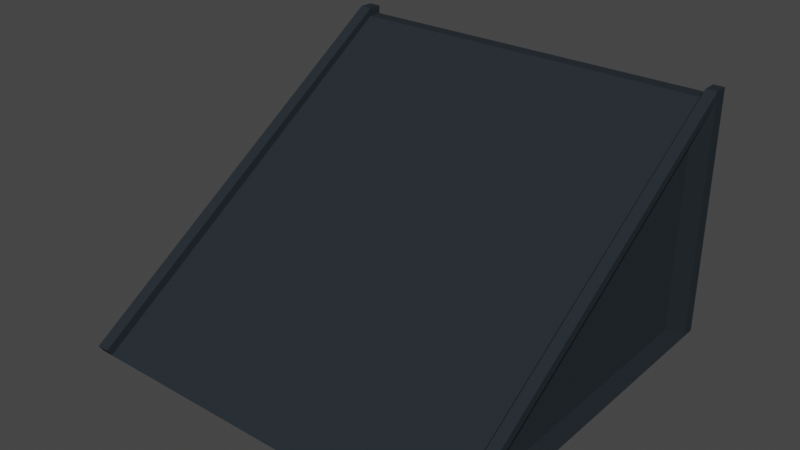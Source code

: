 # Source: ramp.blend  (saved by Blender 3.4.6; exported with 4.5.12 LTS)
import bpy
from mathutils import Matrix  # noqa: F401  (used for matrix-valued properties, if any)

bpy.ops.wm.read_factory_settings(use_empty=True)
scene = bpy.context.scene
scene.name = 'Scene'

# ---- collections
col_collection = bpy.data.collections.new('Collection'); scene.collection.children.link(col_collection)

# ---- materials (node trees are filled in below, after node groups)
mat_wall = bpy.data.materials.new('wall')
mat_wall.alpha_threshold = 0.0
mat_wall.use_transparent_shadow = False
mat_wall.roughness = 0.5
mat_wall.line_color = (0.0, 0.0, 0.0, 1.0)

# ---- material node trees
mat_wall.use_nodes = True; mat_wall.node_tree.nodes.clear()
_N = mat_wall.node_tree.nodes; _L = mat_wall.node_tree.links
n0 = _N.new('ShaderNodeOutputMaterial'); n0.name = 'Material Output'; n0.location = (300, 300)
n1 = _N.new('ShaderNodeBsdfPrincipled'); n1.name = 'Principled BSDF'; n1.location = (10, 300)
n1.distribution = 'GGX'
n1.subsurface_method = 'RANDOM_WALK_SKIN'
n1.inputs[0].default_value = (0.02154, 0.02802, 0.03393, 1.0)
n1.inputs[2].default_value = 0.9021
n1.inputs[3].default_value = 1.45
n1.inputs[13].default_value = 0.0567
n1.inputs[27].default_value = (0.0, 0.0, 0.0, 1.0)
n1.inputs[28].default_value = 1.0
_L.new(n1.outputs[0], n0.inputs[0])
n0.is_active_output = True

# ---- world
world_world = bpy.data.worlds.new('World'); scene.world = world_world
world_world.use_nodes = True; world_world.node_tree.nodes.clear()
_N = world_world.node_tree.nodes; _L = world_world.node_tree.links
n0 = _N.new('ShaderNodeOutputWorld'); n0.name = 'World Output'; n0.location = (300, 300)
n1 = _N.new('ShaderNodeBackground'); n1.name = 'Background'; n1.location = (10, 300)
n1.inputs[0].default_value = (0.05088, 0.05088, 0.05088, 1.0)
_L.new(n1.outputs[0], n0.inputs[0])
n0.is_active_output = True
world_world.color = (0.05088, 0.05088, 0.05088)
world_world.use_sun_shadow = False
world_world.sun_shadow_jitter_overblur = 0.0

# ---- meshes
me_ramp = bpy.data.meshes.new('ramp')
me_ramp.from_pydata([(1.561, -1.47, 0.06128), (1.561, 1.396, 1.904), (-1.55, 0.02114, 1.021), (1.476, -1.47, 0.06128), (-1.453, 1.396, 1.904), (-1.55, 1.396, 1.904), (1.476, 1.396, 1.904), (1.476, 0.02114, 1.021), (1.561, 0.02114, 1.021), (-1.55, -1.47, 0.06128), (-1.453, -1.47, 0.06128), (-1.453, 0.02114, 1.021), (-1.453, 0.05633, 0.9656), (-1.453, 1.395, 0.00531), (-1.453, 1.395, 1.839), (-1.453, -1.435, 0.00531), (1.476, 0.05633, 0.9656), (1.476, -1.435, 0.00531), (1.476, 1.395, 1.839), (1.476, 1.395, 0.00531), (-1.55, -1.435, 0.00531), (-1.55, 0.05633, 0.9656), (-1.55, 1.395, 0.00531), (-1.55, 1.395, 1.839), (1.561, -1.435, 0.00531), (1.561, 0.05633, 0.9656), (1.561, 1.395, 0.00531), (1.561, 1.395, 1.839), (1.561, 1.506, 1.839), (1.561, 1.506, 1.903), (-1.55, 1.506, 1.903), (-1.55, 1.506, 1.839), (1.476, 1.506, 1.903), (1.476, 1.506, 1.839), (-1.453, 1.506, 1.903), (-1.453, 1.506, 1.839), (1.561, 1.506, 0.00531), (1.476, 1.506, 0.00531), (-1.453, 1.506, 0.00531), (-1.55, 1.506, 0.00531), (-1.513, -1.002, 0.1746), (-1.513, 0.1282, 0.9022), (-1.513, 1.143, 1.564), (-1.513, 1.143, 0.1746), (1.525, 1.143, 0.1746), (1.525, 1.143, 1.564), (1.525, 0.1282, 0.9022), (1.525, -1.002, 0.1746)], [], [(19, 13, 38, 37), (16, 17, 3, 7), (24, 25, 8, 0), (1, 27, 28, 29), (0, 8, 7, 3), (15, 12, 11, 10), (17, 24, 0, 3), (12, 14, 4, 11), (25, 27, 1, 8), (21, 20, 9, 2), (13, 19, 17, 15), (13, 22, 39, 38), (1, 6, 7, 8), (22, 13, 15, 20), (4, 5, 2, 11), (23, 21, 2, 5), (17, 16, 12, 15), (10, 11, 2, 9), (23, 5, 30, 31), (18, 14, 12, 16), (4, 14, 35, 34), (18, 16, 7, 6), (19, 26, 24, 17), (20, 15, 10, 9), (39, 31, 35, 38), (35, 31, 30, 34), (38, 35, 33, 37), (28, 33, 32, 29), (37, 33, 28, 36), (14, 18, 33, 35), (5, 4, 34, 30), (18, 6, 32, 33), (26, 19, 37, 36), (27, 26, 36, 28), (6, 1, 29, 32), (22, 23, 31, 39), (40, 41, 42, 43), (21, 41, 40, 20), (23, 42, 41, 21), (22, 43, 42, 23), (20, 40, 43, 22), (44, 45, 46, 47), (27, 45, 44, 26), (25, 46, 45, 27), (24, 47, 46, 25), (26, 44, 47, 24)])
_uv = me_ramp.uv_layers.new(name='UVMap')
_uv.uv.foreach_set('vector', [0.25, 0.5, 0.1875, 0.5, 0.1875, 0.5, 0.25, 0.5, 0.625, 0.875, 0.375, 0.875, 0.375, 0.875, 0.625, 0.875, 0.375, 0.75, 0.625, 0.75, 0.625, 0.75, 0.375, 0.75, 0.625, 0.5, 0.625, 0.5, 0.625, 0.5, 0.625, 0.5, 0.375, 0.75, 0.625, 0.75, 0.625, 0.875, 0.375, 0.875, 0.375, 0.9375, 0.625, 0.9375, 0.625, 0.9375, 0.375, 0.9375, 0.25, 0.75, 0.375, 0.75, 0.375, 0.75, 0.25, 0.75, 0.8125, 0.75, 0.8125, 0.5, 0.8125, 0.5, 0.8125, 0.75, 0.625, 0.75, 0.625, 0.5, 0.625, 0.5, 0.625, 0.75, 0.625, 0.0, 0.375, 0.0, 0.375, 0.0, 0.625, 0.0, 0.1875, 0.5, 0.25, 0.5, 0.25, 0.75, 0.1875, 0.75, 0.1875, 0.5, 0.125, 0.5, 0.125, 0.5, 0.1875, 0.5, 0.625, 0.5, 0.75, 0.5, 0.75, 0.75, 0.625, 0.75, 0.125, 0.5, 0.1875, 0.5, 0.1875, 0.75, 0.125, 0.75, 0.8125, 0.5, 0.875, 0.5, 0.875, 0.75, 0.8125, 0.75, 0.625, 0.25, 0.625, 0.0, 0.625, 0.0, 0.625, 0.25, 0.375, 0.875, 0.625, 0.875, 0.625, 0.9375, 0.375, 0.9375, 0.375, 0.9375, 0.625, 0.9375, 0.625, 1.0, 0.375, 1.0, 0.625, 0.25, 0.625, 0.25, 0.625, 0.25, 0.625, 0.25, 0.75, 0.5, 0.8125, 0.5, 0.8125, 0.75, 0.75, 0.75, 0.8125, 0.5, 0.8125, 0.5, 0.8125, 0.5, 0.8125, 0.5, 0.75, 0.5, 0.75, 0.75, 0.75, 0.75, 0.75, 0.5, 0.25, 0.5, 0.375, 0.5, 0.375, 0.75, 0.25, 0.75, 0.125, 0.75, 0.1875, 0.75, 0.1875, 0.75, 0.125, 0.75, 0.375, 0.25, 0.625, 0.25, 0.625, 0.3125, 0.375, 0.3125, 0.625, 0.3125, 0.625, 0.25, 0.625, 0.25, 0.625, 0.3125, 0.375, 0.3125, 0.625, 0.3125, 0.625, 0.375, 0.375, 0.375, 0.625, 0.5, 0.625, 0.375, 0.625, 0.375, 0.625, 0.5, 0.375, 0.375, 0.625, 0.375, 0.625, 0.5, 0.375, 0.5, 0.8125, 0.5, 0.75, 0.5, 0.75, 0.5, 0.8125, 0.5, 0.875, 0.5, 0.8125, 0.5, 0.8125, 0.5, 0.875, 0.5, 0.75, 0.5, 0.75, 0.5, 0.75, 0.5, 0.75, 0.5, 0.375, 0.5, 0.25, 0.5, 0.25, 0.5, 0.375, 0.5, 0.625, 0.5, 0.375, 0.5, 0.375, 0.5, 0.625, 0.5, 0.75, 0.5, 0.625, 0.5, 0.625, 0.5, 0.75, 0.5, 0.375, 0.25, 0.625, 0.25, 0.625, 0.25, 0.375, 0.25, 0.375, 0.0, 0.625, 0.0, 0.625, 0.25, 0.375, 0.25, 0.625, 0.0, 0.625, 0.0, 0.375, 0.0, 0.375, 0.0, 0.625, 0.25, 0.625, 0.25, 0.625, 0.0, 0.625, 0.0, 0.375, 0.25, 0.375, 0.25, 0.625, 0.25, 0.625, 0.25, 0.375, 0.0, 0.375, 0.0, 0.375, 0.25, 0.375, 0.25, 0.375, 0.5, 0.625, 0.5, 0.625, 0.75, 0.375, 0.75, 0.625, 0.5, 0.625, 0.5, 0.375, 0.5, 0.375, 0.5, 0.625, 0.75, 0.625, 0.75, 0.625, 0.5, 0.625, 0.5, 0.375, 0.75, 0.375, 0.75, 0.625, 0.75, 0.625, 0.75, 0.375, 0.5, 0.375, 0.5, 0.375, 0.75, 0.375, 0.75])
me_ramp.materials.append(mat_wall)
me_ramp.use_mirror_vertex_groups = False
me_ramp.update()

# ---- objects
ob_ramp = bpy.data.objects.new('ramp', me_ramp)

# ---- transforms, parenting, visibility, modifiers, constraints
ob_ramp.location = (0.0, 0.0, 0.0)
ob_ramp.scale = (1.5, 1.5, 1.5)
ob_ramp.lock_rotations_4d = False
ob_ramp.empty_display_type = 'ARROWS'
ob_ramp.lineart.crease_threshold = 0.0

# ---- collection membership
col_collection.objects.link(ob_ramp)

# ---- scene / render settings (as saved in the file)
scene.frame_start = 1; scene.frame_end = 250; scene.frame_set(1)
scene.render.engine = 'BLENDER_EEVEE_NEXT'
scene.cycles.sampling_pattern = 'TABULATED_SOBOL'
scene.cycles.use_light_tree = False
scene.view_settings.view_transform = 'Filmic'
bpy.context.view_layer.update()

# ---- added for rendering (the .blend has no active camera and no usable light): camera, sun
cam_auto = bpy.data.cameras.new('AutoCamera')
cam_auto.lens = 50.0
cam_auto.sensor_width = 36.0
cam_auto.clip_end = 1000.0
ob_auto_camera = bpy.data.objects.new('AutoCamera', cam_auto)
scene.collection.objects.link(ob_auto_camera)
ob_auto_camera.location = (6.53942, -7.8102, 6.65715)
ob_auto_camera.rotation_euler = (1.09748, -7.21219e-08, 0.694738)
scene.camera = ob_auto_camera
light_auto_sun = bpy.data.lights.new('AutoSun', 'SUN')
light_auto_sun.energy = 3.0
light_auto_sun.angle = 0.0523599
ob_auto_sun = bpy.data.objects.new('AutoSun', light_auto_sun)
scene.collection.objects.link(ob_auto_sun)
ob_auto_sun.rotation_euler = (0.872665, 0.174533, 0.523599)
bpy.context.view_layer.update()

